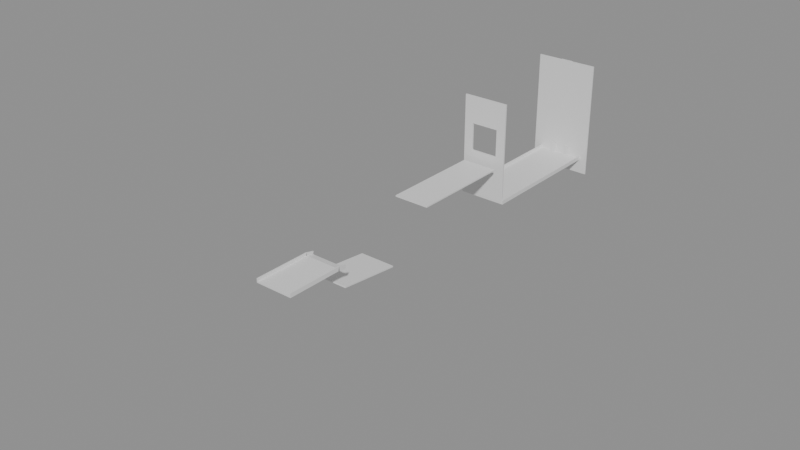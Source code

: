 # Source: Room09Walls.blend  (saved by Blender 5.2.44; exported with 4.5.12 LTS)
import bpy
from mathutils import Matrix  # noqa: F401  (used for matrix-valued properties, if any)

bpy.ops.wm.read_factory_settings(use_empty=True)
scene = bpy.context.scene
scene.name = 'Room09Walls'

# ---- collections
col_editablewalls = bpy.data.collections.new('EditableWalls'); scene.collection.children.link(col_editablewalls)
col_editableplatforms = bpy.data.collections.new('EditablePlatforms'); scene.collection.children.link(col_editableplatforms)
col_room_shell___hide_here = bpy.data.collections.new('ROOM SHELL — HIDE HERE'); scene.collection.children.link(col_room_shell___hide_here)

# ---- materials (node trees are filled in below, after node groups)
mat_roomreferencematerial_002 = bpy.data.materials.new('RoomReferenceMaterial.002')
mat_roomreferencematerial_002.diffuse_color = (0.16, 0.24, 0.28, 1.0)
mat_roomwallmaterial = bpy.data.materials.new('RoomWallMaterial')
mat_roomwallmaterial.diffuse_color = (0.3, 0.39, 0.42, 1.0)
mat_roomreferencematerial = bpy.data.materials.new('RoomReferenceMaterial')
mat_roomreferencematerial.diffuse_color = (0.16, 0.24, 0.28, 1.0)
mat_roomreferencematerial_001 = bpy.data.materials.new('RoomReferenceMaterial.001')
mat_roomreferencematerial_001.diffuse_color = (0.16, 0.24, 0.28, 1.0)

# ---- material node trees
mat_roomreferencematerial_002.use_nodes = True; mat_roomreferencematerial_002.node_tree.nodes.clear()
_N = mat_roomreferencematerial_002.node_tree.nodes; _L = mat_roomreferencematerial_002.node_tree.links
n0 = _N.new('ShaderNodeBsdfPrincipled'); n0.name = 'Principled BSDF'; n0.location = (-200, 100)
n0.inputs[10].default_value = 0.005
n1 = _N.new('ShaderNodeOutputMaterial'); n1.name = 'Material Output'; n1.location = (200, 100)
_L.new(n0.outputs[0], n1.inputs[0])
n1.is_active_output = True
mat_roomwallmaterial.use_nodes = True; mat_roomwallmaterial.node_tree.nodes.clear()
_N = mat_roomwallmaterial.node_tree.nodes; _L = mat_roomwallmaterial.node_tree.links
n0 = _N.new('ShaderNodeBsdfPrincipled'); n0.name = 'Principled BSDF'; n0.location = (-200, 100)
n0.inputs[10].default_value = 0.005
n1 = _N.new('ShaderNodeOutputMaterial'); n1.name = 'Material Output'; n1.location = (200, 100)
_L.new(n0.outputs[0], n1.inputs[0])
n1.is_active_output = True
mat_roomreferencematerial.use_nodes = True; mat_roomreferencematerial.node_tree.nodes.clear()
_N = mat_roomreferencematerial.node_tree.nodes; _L = mat_roomreferencematerial.node_tree.links
n0 = _N.new('ShaderNodeBsdfPrincipled'); n0.name = 'Principled BSDF'; n0.location = (-200, 100)
n0.inputs[10].default_value = 0.005
n1 = _N.new('ShaderNodeOutputMaterial'); n1.name = 'Material Output'; n1.location = (200, 100)
_L.new(n0.outputs[0], n1.inputs[0])
n1.is_active_output = True
mat_roomreferencematerial_001.use_nodes = True; mat_roomreferencematerial_001.node_tree.nodes.clear()
_N = mat_roomreferencematerial_001.node_tree.nodes; _L = mat_roomreferencematerial_001.node_tree.links
n0 = _N.new('ShaderNodeBsdfPrincipled'); n0.name = 'Principled BSDF'; n0.location = (-200, 100)
n0.inputs[10].default_value = 0.005
n1 = _N.new('ShaderNodeOutputMaterial'); n1.name = 'Material Output'; n1.location = (200, 100)
_L.new(n0.outputs[0], n1.inputs[0])
n1.is_active_output = True

# ---- meshes
me_ref_022_framecollision_mesh_003 = bpy.data.meshes.new('REF_022_FrameCollision_Mesh.003')
me_ref_022_framecollision_mesh_003.from_pydata([(-0.5477, -0.2662, -2.011), (0.9523, -0.2662, -2.011), (0.9523, 0.1138, -2.011), (-0.5477, 0.1138, -2.011), (-0.5477, -0.2662, 2.011), (0.9523, -0.2662, 2.011), (0.9523, 0.1138, 2.011), (-0.5477, 0.1138, 2.011)], [], [(0, 1, 2, 3), (4, 7, 6, 5), (0, 4, 5, 1), (1, 5, 6, 2), (2, 6, 7, 3), (4, 0, 3, 7)])
me_ref_022_framecollision_mesh_003.materials.append(mat_roomreferencematerial_002)
me_ref_022_framecollision_mesh_003.update()
me_startrailleft_mesh = bpy.data.meshes.new('StartRailLeft_Mesh')
me_startrailleft_mesh.from_pydata([(-0.18, -10.9, -0.61), (0.18, -10.9, -0.61), (0.18, 10.9, -0.61), (-0.18, 10.9, -0.61), (-0.18, -10.9, 0.61), (0.18, -10.9, 0.61), (0.18, 10.9, 0.61), (-0.18, 10.9, 0.61)], [], [(0, 1, 2, 3), (4, 7, 6, 5), (0, 4, 5, 1), (1, 5, 6, 2), (2, 6, 7, 3), (4, 0, 3, 7)])
me_startrailleft_mesh.materials.append(mat_roomwallmaterial)
me_startrailleft_mesh.update()
me_startrailright_mesh = bpy.data.meshes.new('StartRailRight_Mesh')
me_startrailright_mesh.from_pydata([(-0.18, -10.9, -0.61), (0.18, -10.9, -0.61), (0.18, 10.9, -0.61), (-0.18, 10.9, -0.61), (-0.18, -10.9, 0.61), (0.18, -10.9, 0.61), (0.18, 10.9, 0.61), (-0.18, 10.9, 0.61)], [], [(0, 1, 2, 3), (4, 7, 6, 5), (0, 4, 5, 1), (1, 5, 6, 2), (2, 6, 7, 3), (4, 0, 3, 7)])
me_startrailright_mesh.materials.append(mat_roomwallmaterial)
me_startrailright_mesh.update()
me_launchrailleft_mesh = bpy.data.meshes.new('LaunchRailLeft_Mesh')
me_launchrailleft_mesh.from_pydata([(-0.18, -1.52, -0.61), (0.18, -1.52, -0.61), (0.18, 1.52, -0.61), (-0.18, 1.52, -0.61), (-0.18, -1.52, 0.61), (0.18, -1.52, 0.61), (0.18, 1.52, 0.61), (-0.18, 1.52, 0.61)], [], [(0, 1, 2, 3), (4, 7, 6, 5), (0, 4, 5, 1), (1, 5, 6, 2), (2, 6, 7, 3), (4, 0, 3, 7)])
me_launchrailleft_mesh.materials.append(mat_roomwallmaterial)
me_launchrailleft_mesh.update()
me_launchrailright_mesh = bpy.data.meshes.new('LaunchRailRight_Mesh')
me_launchrailright_mesh.from_pydata([(-0.18, -1.52, -0.61), (0.18, -1.52, -0.61), (0.18, 1.52, -0.61), (-0.18, 1.52, -0.61), (-0.18, -1.52, 0.61), (0.18, -1.52, 0.61), (0.18, 1.52, 0.61), (-0.18, 1.52, 0.61)], [], [(0, 1, 2, 3), (4, 7, 6, 5), (0, 4, 5, 1), (1, 5, 6, 2), (2, 6, 7, 3), (4, 0, 3, 7)])
me_launchrailright_mesh.materials.append(mat_roomwallmaterial)
me_launchrailright_mesh.update()
me_landingrailleft_mesh = bpy.data.meshes.new('LandingRailLeft_Mesh')
me_landingrailleft_mesh.from_pydata([(-0.18, -30.32, -0.61), (0.18, -30.32, -0.61), (0.18, 30.22, -0.61), (-0.18, 30.22, -0.61), (-0.18, -30.32, 0.61), (0.18, -30.32, 0.61), (0.18, 30.22, 0.61), (-0.18, 30.22, 0.61)], [], [(0, 1, 2, 3), (4, 7, 6, 5), (0, 4, 5, 1), (1, 5, 6, 2), (2, 6, 7, 3), (4, 0, 3, 7)])
me_landingrailleft_mesh.materials.append(mat_roomwallmaterial)
me_landingrailleft_mesh.update()
me_landingrailright_mesh = bpy.data.meshes.new('LandingRailRight_Mesh')
me_landingrailright_mesh.from_pydata([(-0.18, -30.32, -0.61), (0.18, -30.32, -0.61), (0.18, 30.22, -0.61), (-0.18, 30.22, -0.61), (-0.18, -30.32, 0.61), (0.18, -30.32, 0.61), (0.18, 30.22, 0.61), (-0.18, 30.22, 0.61)], [], [(0, 1, 2, 3), (4, 7, 6, 5), (0, 4, 5, 1), (1, 5, 6, 2), (2, 6, 7, 3), (4, 0, 3, 7)])
me_landingrailright_mesh.materials.append(mat_roomwallmaterial)
me_landingrailright_mesh.update()
me_ref_010_safestart_mesh = bpy.data.meshes.new('REF_010_SafeStart_Mesh')
me_ref_010_safestart_mesh.from_pydata([(-7.0, -11.0, -0.25), (7.0, -11.0, -0.25), (7.0, 11.0, -0.25), (-7.0, 11.0, -0.25), (-7.0, -11.0, 0.25), (7.0, -11.0, 0.25), (7.0, 11.0, 0.25), (-7.0, 11.0, 0.25)], [], [(0, 1, 2, 3), (4, 7, 6, 5), (0, 4, 5, 1), (1, 5, 6, 2), (2, 6, 7, 3), (4, 0, 3, 7)])
me_ref_010_safestart_mesh.materials.append(mat_roomreferencematerial)
me_ref_010_safestart_mesh.update()
me_ref_011_launchlip_mesh = bpy.data.meshes.new('REF_011_LaunchLip_Mesh')
me_ref_011_launchlip_mesh.from_pydata([(-7.0, -1.5, -0.25), (7.0, -1.5, -0.25), (7.0, 1.5, -0.25), (-7.0, 1.5, -0.25), (-7.0, -1.5, 0.25), (7.0, -1.5, 0.25), (7.0, 1.5, 0.25), (-7.0, 1.5, 0.25)], [], [(0, 1, 2, 3), (4, 7, 6, 5), (0, 4, 5, 1), (1, 5, 6, 2), (2, 6, 7, 3), (4, 0, 3, 7)])
me_ref_011_launchlip_mesh.materials.append(mat_roomreferencematerial)
me_ref_011_launchlip_mesh.update()
me_ref_012_superelasticmembranea_mesh = bpy.data.meshes.new('REF_012_SuperElasticMembraneA_Mesh')
me_ref_012_superelasticmembranea_mesh.from_pydata([(-7.0, -12.0, -0.25), (7.0, -12.0, -0.25), (7.0, 12.0, -0.25), (-7.0, 12.0, -0.25), (-7.0, -12.0, 0.25), (7.0, -12.0, 0.25), (7.0, 12.0, 0.25), (-7.0, 12.0, 0.25)], [], [(0, 1, 2, 3), (4, 7, 6, 5), (0, 4, 5, 1), (1, 5, 6, 2), (2, 6, 7, 3), (4, 0, 3, 7)])
me_ref_012_superelasticmembranea_mesh.materials.append(mat_roomreferencematerial)
me_ref_012_superelasticmembranea_mesh.update()
me_ref_014_superelasticmembraneb_mesh = bpy.data.meshes.new('REF_014_SuperElasticMembraneB_Mesh')
me_ref_014_superelasticmembraneb_mesh.from_pydata([(-7.0, -20.0, -0.25), (7.0, -20.0, -0.25), (7.0, 20.0, -0.25), (-7.0, 20.0, -0.25), (-7.0, -20.0, 0.25), (7.0, -20.0, 0.25), (7.0, 20.0, 0.25), (-7.0, 20.0, 0.25)], [], [(0, 1, 2, 3), (4, 7, 6, 5), (0, 4, 5, 1), (1, 5, 6, 2), (2, 6, 7, 3), (4, 0, 3, 7)])
me_ref_014_superelasticmembraneb_mesh.materials.append(mat_roomreferencematerial)
me_ref_014_superelasticmembraneb_mesh.update()
me_ref_015_landingdeck_mesh = bpy.data.meshes.new('REF_015_LandingDeck_Mesh')
me_ref_015_landingdeck_mesh.from_pydata([(-9.0, -30.3, -0.25), (9.0, -30.3, -0.25), (9.0, 30.12, -0.25), (-9.0, 30.12, -0.25), (-9.0, -30.3, 0.25), (9.0, -30.3, 0.25), (9.0, 30.12, 0.2663), (-9.0, 30.12, 0.2663)], [], [(0, 1, 2, 3), (4, 7, 6, 5), (0, 4, 5, 1), (1, 5, 6, 2), (2, 6, 7, 3), (4, 0, 3, 7)])
me_ref_015_landingdeck_mesh.materials.append(mat_roomreferencematerial)
me_ref_015_landingdeck_mesh.update()
me_ref_016_secondgateaperturelower_mesh = bpy.data.meshes.new('REF_016_SecondGateApertureLower_Mesh')
me_ref_016_secondgateaperturelower_mesh.from_pydata([(-9.0, -0.3, -8.9), (9.0, -0.3, -8.9), (9.0, 0.3, -8.9), (-9.0, 0.3, -8.9), (-9.0, -0.3, 8.9), (9.0, -0.3, 8.9), (9.0, 0.3, 8.9), (-9.0, 0.3, 8.9)], [], [(0, 1, 2, 3), (4, 7, 6, 5), (0, 4, 5, 1), (1, 5, 6, 2), (2, 6, 7, 3), (4, 0, 3, 7)])
me_ref_016_secondgateaperturelower_mesh.materials.append(mat_roomreferencematerial)
me_ref_016_secondgateaperturelower_mesh.update()
me_ref_017_secondgateapertureupper_mesh = bpy.data.meshes.new('REF_017_SecondGateApertureUpper_Mesh')
me_ref_017_secondgateapertureupper_mesh.from_pydata([(-9.0, -0.3, -5.325), (9.0, -0.3, -5.325), (9.0, 0.3, -5.325), (-9.0, 0.3, -5.325), (-9.0, -0.3, 5.325), (9.0, -0.3, 5.325), (9.0, 0.3, 5.325), (-9.0, 0.3, 5.325)], [], [(0, 1, 2, 3), (4, 7, 6, 5), (0, 4, 5, 1), (1, 5, 6, 2), (2, 6, 7, 3), (4, 0, 3, 7)])
me_ref_017_secondgateapertureupper_mesh.materials.append(mat_roomreferencematerial)
me_ref_017_secondgateapertureupper_mesh.update()
me_ref_018_secondgateapertureleft_mesh = bpy.data.meshes.new('REF_018_SecondGateApertureLeft_Mesh')
me_ref_018_secondgateapertureleft_mesh.from_pydata([(-1.825, -0.3, -5.35), (1.825, -0.3, -5.35), (1.825, 0.3, -5.35), (-1.825, 0.3, -5.35), (-1.825, -0.3, 5.35), (1.825, -0.3, 5.35), (1.825, 0.3, 5.35), (-1.825, 0.3, 5.35)], [], [(0, 1, 2, 3), (4, 7, 6, 5), (0, 4, 5, 1), (1, 5, 6, 2), (2, 6, 7, 3), (4, 0, 3, 7)])
me_ref_018_secondgateapertureleft_mesh.materials.append(mat_roomreferencematerial)
me_ref_018_secondgateapertureleft_mesh.update()
me_ref_019_secondgateapertureright_mesh = bpy.data.meshes.new('REF_019_SecondGateApertureRight_Mesh')
me_ref_019_secondgateapertureright_mesh.from_pydata([(-1.825, -0.3, -5.35), (1.825, -0.3, -5.35), (1.825, 0.3, -5.35), (-1.825, 0.3, -5.35), (-1.825, -0.3, 5.35), (1.825, -0.3, 5.35), (1.825, 0.3, 5.35), (-1.825, 0.3, 5.35)], [], [(0, 1, 2, 3), (4, 7, 6, 5), (0, 4, 5, 1), (1, 5, 6, 2), (2, 6, 7, 3), (4, 0, 3, 7)])
me_ref_019_secondgateapertureright_mesh.materials.append(mat_roomreferencematerial)
me_ref_019_secondgateapertureright_mesh.update()
me_ref_023_closeddoorblocker_mesh_001 = bpy.data.meshes.new('REF_023_ClosedDoorBlocker_Mesh.001')
me_ref_023_closeddoorblocker_mesh_001.from_pydata([(-2.043, -0.17, -2.07), (2.043, -0.17, -2.07), (2.043, 0.17, -2.07), (-2.043, 0.17, -2.07), (-2.043, -0.17, 2.07), (2.043, -0.17, 2.07), (2.043, 0.17, 2.07), (-2.043, 0.17, 2.07)], [], [(0, 1, 2, 3), (4, 7, 6, 5), (0, 4, 5, 1), (1, 5, 6, 2), (2, 6, 7, 3), (4, 0, 3, 7)])
me_ref_023_closeddoorblocker_mesh_001.materials.append(mat_roomreferencematerial_001)
me_ref_023_closeddoorblocker_mesh_001.update()
me_ref_018_exitcorridorceiling_mesh_001 = bpy.data.meshes.new('REF_018_ExitCorridorCeiling_Mesh.001')
me_ref_018_exitcorridorceiling_mesh_001.from_pydata([(-1.825, -4.768, -0.12), (1.825, -4.768, -0.12), (1.825, 4.8, -0.12), (-1.825, 4.8, -0.12), (-1.825, -4.768, 0.12), (1.825, -4.768, 0.12), (1.825, 4.8, 0.12), (-1.825, 4.8, 0.12)], [], [(0, 1, 2, 3), (4, 7, 6, 5), (0, 4, 5, 1), (1, 5, 6, 2), (2, 6, 7, 3), (4, 0, 3, 7)])
me_ref_018_exitcorridorceiling_mesh_001.materials.append(mat_roomreferencematerial_001)
me_ref_018_exitcorridorceiling_mesh_001.update()
me_ref_021_exitcorridorendwall_mesh_001 = bpy.data.meshes.new('REF_021_ExitCorridorEndWall_Mesh.001')
me_ref_021_exitcorridorendwall_mesh_001.from_pydata([(-2.065, -0.12, -2.07), (2.065, -0.12, -2.07), (2.065, 0.12, -2.07), (-2.065, 0.12, -2.07), (-2.065, -0.12, 2.07), (2.065, -0.12, 2.07), (2.065, 0.12, 2.07), (-2.065, 0.12, 2.07)], [], [(0, 1, 2, 3), (4, 7, 6, 5), (0, 4, 5, 1), (1, 5, 6, 2), (2, 6, 7, 3), (4, 0, 3, 7)])
me_ref_021_exitcorridorendwall_mesh_001.materials.append(mat_roomreferencematerial_001)
me_ref_021_exitcorridorendwall_mesh_001.update()
me_ref_017_exitcorridorfloor_mesh_001 = bpy.data.meshes.new('REF_017_ExitCorridorFloor_Mesh.001')
me_ref_017_exitcorridorfloor_mesh_001.from_pydata([(-1.825, -4.646, -0.12), (1.825, -4.646, -0.12), (1.825, 4.92, -0.12), (-1.825, 4.92, -0.12), (-1.825, -4.646, 0.12), (1.825, -4.646, 0.12), (1.825, 4.92, 0.12), (-1.825, 4.92, 0.12)], [], [(0, 1, 2, 3), (4, 7, 6, 5), (0, 4, 5, 1), (1, 5, 6, 2), (2, 6, 7, 3), (4, 0, 3, 7)])
me_ref_017_exitcorridorfloor_mesh_001.materials.append(mat_roomreferencematerial_001)
me_ref_017_exitcorridorfloor_mesh_001.update()
me_ref_019_exitcorridorleftwall_mesh_001 = bpy.data.meshes.new('REF_019_ExitCorridorLeftWall_Mesh.001')
me_ref_019_exitcorridorleftwall_mesh_001.from_pydata([(-0.353, -4.74, -2.07), (-0.113, -4.74, -2.07), (-0.113, 5.12, -2.07), (-0.353, 5.12, -2.07), (-0.353, -4.74, 2.07), (-0.113, -4.74, 2.07), (-0.113, 5.12, 2.07), (-0.353, 5.12, 2.07)], [], [(0, 1, 2, 3), (4, 7, 6, 5), (0, 4, 5, 1), (1, 5, 6, 2), (2, 6, 7, 3), (4, 0, 3, 7)])
me_ref_019_exitcorridorleftwall_mesh_001.materials.append(mat_roomreferencematerial_001)
me_ref_019_exitcorridorleftwall_mesh_001.update()
me_ref_020_exitcorridorrightwall_mesh_001 = bpy.data.meshes.new('REF_020_ExitCorridorRightWall_Mesh.001')
me_ref_020_exitcorridorrightwall_mesh_001.from_pydata([(0.113, -4.74, -2.07), (0.353, -4.74, -2.07), (0.353, 5.12, -2.07), (0.113, 5.12, -2.07), (0.113, -4.74, 2.07), (0.353, -4.74, 2.07), (0.353, 5.12, 2.07), (0.113, 5.12, 2.07)], [], [(0, 1, 2, 3), (4, 7, 6, 5), (0, 4, 5, 1), (1, 5, 6, 2), (2, 6, 7, 3), (4, 0, 3, 7)])
me_ref_020_exitcorridorrightwall_mesh_001.materials.append(mat_roomreferencematerial_001)
me_ref_020_exitcorridorrightwall_mesh_001.update()
me_ref_027_exitdoorbackingabove_mesh_001 = bpy.data.meshes.new('REF_027_ExitDoorBackingAbove_Mesh.001')
me_ref_027_exitdoorbackingabove_mesh_001.from_pydata([(-2.35, -0.2, -6.315), (2.35, -0.2, -6.315), (2.35, 0.22, -6.315), (-2.35, 0.22, -6.315), (-2.35, -0.2, 28.96), (2.35, -0.2, 28.96), (2.35, 0.22, 28.96), (-2.35, 0.22, 28.96)], [], [(0, 1, 2, 3), (4, 7, 6, 5), (0, 4, 5, 1), (1, 5, 6, 2), (2, 6, 7, 3), (4, 0, 3, 7)])
me_ref_027_exitdoorbackingabove_mesh_001.materials.append(mat_roomreferencematerial_001)
me_ref_027_exitdoorbackingabove_mesh_001.update()
me_ref_026_exitdoorbackingbelow_mesh_001 = bpy.data.meshes.new('REF_026_ExitDoorBackingBelow_Mesh.001')
me_ref_026_exitdoorbackingbelow_mesh_001.from_pydata([(-2.35, -0.2, -1.073), (2.35, -0.2, -1.073), (2.35, 0.22, -1.073), (-2.35, 0.22, -1.073), (-2.35, -0.2, 5.095), (2.35, -0.2, 5.095), (2.35, 0.22, 5.095), (-2.35, 0.22, 5.095)], [], [(0, 1, 2, 3), (4, 7, 6, 5), (0, 4, 5, 1), (1, 5, 6, 2), (2, 6, 7, 3), (4, 0, 3, 7)])
me_ref_026_exitdoorbackingbelow_mesh_001.materials.append(mat_roomreferencematerial_001)
me_ref_026_exitdoorbackingbelow_mesh_001.update()
me_ref_024_exitdoorbackingleft_mesh_001 = bpy.data.meshes.new('REF_024_ExitDoorBackingLeft_Mesh.001')
me_ref_024_exitdoorbackingleft_mesh_001.from_pydata([(0.5, -0.2, -9.516), (10.5, -0.2, -9.516), (10.5, 0.22, -9.516), (0.5, 0.22, -9.516), (0.5, -0.2, 36.48), (10.5, -0.2, 36.48), (10.5, 0.22, 36.48), (0.5, 0.22, 36.48)], [], [(0, 1, 2, 3), (4, 7, 6, 5), (0, 4, 5, 1), (1, 5, 6, 2), (2, 6, 7, 3), (4, 0, 3, 7)])
me_ref_024_exitdoorbackingleft_mesh_001.materials.append(mat_roomreferencematerial_001)
me_ref_024_exitdoorbackingleft_mesh_001.update()
me_ref_025_exitdoorbackingright_mesh_001 = bpy.data.meshes.new('REF_025_ExitDoorBackingRight_Mesh.001')
me_ref_025_exitdoorbackingright_mesh_001.from_pydata([(-10.5, -0.2, -9.516), (-0.5, -0.2, -9.516), (-0.5, 0.22, -9.516), (-10.5, 0.22, -9.516), (-10.5, -0.2, 36.48), (-0.5, -0.2, 36.48), (-0.5, 0.22, 36.48), (-10.5, 0.22, 36.48)], [], [(0, 1, 2, 3), (4, 7, 6, 5), (0, 4, 5, 1), (1, 5, 6, 2), (2, 6, 7, 3), (4, 0, 3, 7)])
me_ref_025_exitdoorbackingright_mesh_001.materials.append(mat_roomreferencematerial_001)
me_ref_025_exitdoorbackingright_mesh_001.update()
me_ref_022_framecollision_mesh_002 = bpy.data.meshes.new('REF_022_FrameCollision_Mesh.002')
me_ref_022_framecollision_mesh_002.from_pydata([(-0.9523, -0.2662, -2.011), (0.5477, -0.2662, -2.011), (0.5477, 0.1138, -2.011), (-0.9523, 0.1138, -2.011), (-0.9523, -0.2662, 2.011), (0.5477, -0.2662, 2.011), (0.5477, 0.1138, 2.011), (-0.9523, 0.1138, 2.011)], [], [(0, 1, 2, 3), (4, 7, 6, 5), (0, 4, 5, 1), (1, 5, 6, 2), (2, 6, 7, 3), (4, 0, 3, 7)])
me_ref_022_framecollision_mesh_002.materials.append(mat_roomreferencematerial_001)
me_ref_022_framecollision_mesh_002.update()
me_ref_000_hazardfloor_mesh = bpy.data.meshes.new('REF_000_HazardFloor_Mesh')
me_ref_000_hazardfloor_mesh.from_pydata([(-12.35, -85.35, -0.25), (12.35, -85.35, -0.25), (12.35, 85.35, -0.25), (-12.35, 85.35, -0.25), (-12.35, -85.35, 0.25), (12.35, -85.35, 0.25), (12.35, 85.35, 0.25), (-12.35, 85.35, 0.25)], [], [(0, 1, 2, 3), (4, 7, 6, 5), (0, 4, 5, 1), (1, 5, 6, 2), (2, 6, 7, 3), (4, 0, 3, 7)])
me_ref_000_hazardfloor_mesh.materials.append(mat_roomreferencematerial)
me_ref_000_hazardfloor_mesh.update()
me_ref_001_ceiling_mesh = bpy.data.meshes.new('REF_001_Ceiling_Mesh')
me_ref_001_ceiling_mesh.from_pydata([(-12.35, -85.35, -0.2), (12.35, -85.35, -0.2), (12.35, 85.35, -0.2), (-12.35, 85.35, -0.2), (-12.35, -85.35, 0.2), (12.35, -85.35, 0.2), (12.35, 85.35, 0.2), (-12.35, 85.35, 0.2)], [], [(0, 1, 2, 3), (4, 7, 6, 5), (0, 4, 5, 1), (1, 5, 6, 2), (2, 6, 7, 3), (4, 0, 3, 7)])
me_ref_001_ceiling_mesh.materials.append(mat_roomreferencematerial)
me_ref_001_ceiling_mesh.update()
me_ref_002_leftwall_mesh = bpy.data.meshes.new('REF_002_LeftWall_Mesh')
me_ref_002_leftwall_mesh.from_pydata([(-0.225, -87.33, -23.0), (0.225, -87.33, -23.0), (0.225, 87.33, -23.0), (-0.225, 87.33, -23.0), (-0.225, -87.33, 23.0), (0.225, -87.33, 23.0), (0.225, 87.33, 23.0), (-0.225, 87.33, 23.0)], [], [(0, 1, 2, 3), (4, 7, 6, 5), (0, 4, 5, 1), (1, 5, 6, 2), (2, 6, 7, 3), (4, 0, 3, 7)])
me_ref_002_leftwall_mesh.materials.append(mat_roomreferencematerial)
me_ref_002_leftwall_mesh.update()
me_ref_003_rightwall_mesh = bpy.data.meshes.new('REF_003_RightWall_Mesh')
me_ref_003_rightwall_mesh.from_pydata([(-0.225, -87.33, -23.0), (0.225, -87.33, -23.0), (0.225, 87.33, -23.0), (-0.225, 87.33, -23.0), (-0.225, -87.33, 23.0), (0.225, -87.33, 23.0), (0.225, 87.33, 23.0), (-0.225, 87.33, 23.0)], [], [(0, 1, 2, 3), (4, 7, 6, 5), (0, 4, 5, 1), (1, 5, 6, 2), (2, 6, 7, 3), (4, 0, 3, 7)])
me_ref_003_rightwall_mesh.materials.append(mat_roomreferencematerial)
me_ref_003_rightwall_mesh.update()
me_ref_004_backwall_mesh = bpy.data.meshes.new('REF_004_BackWall_Mesh')
me_ref_004_backwall_mesh.from_pydata([(-12.35, -0.225, -23.0), (12.35, -0.225, -23.0), (12.35, 0.225, -23.0), (-12.35, 0.225, -23.0), (-12.35, -0.225, 23.0), (12.35, -0.225, 23.0), (12.35, 0.225, 23.0), (-12.35, 0.225, 23.0)], [], [(0, 1, 2, 3), (4, 7, 6, 5), (0, 4, 5, 1), (1, 5, 6, 2), (2, 6, 7, 3), (4, 0, 3, 7)])
me_ref_004_backwall_mesh.materials.append(mat_roomreferencematerial)
me_ref_004_backwall_mesh.update()

# ---- objects
ob_ref_025_framecollision_001 = bpy.data.objects.new('REF_025_FrameCollision.001', me_ref_022_framecollision_mesh_003)
ob_startrailleft = bpy.data.objects.new('StartRailLeft', me_startrailleft_mesh)
ob_startrailright = bpy.data.objects.new('StartRailRight', me_startrailright_mesh)
ob_launchrailleft = bpy.data.objects.new('LaunchRailLeft', me_launchrailleft_mesh)
ob_launchrailright = bpy.data.objects.new('LaunchRailRight', me_launchrailright_mesh)
ob_landingrailleft = bpy.data.objects.new('LandingRailLeft', me_landingrailleft_mesh)
ob_landingrailright = bpy.data.objects.new('LandingRailRight', me_landingrailright_mesh)
ob_ref_010_safestart = bpy.data.objects.new('REF_010_SafeStart', me_ref_010_safestart_mesh)
ob_ref_011_launchlip = bpy.data.objects.new('REF_011_LaunchLip', me_ref_011_launchlip_mesh)
ob_ref_012_superelasticmembranea = bpy.data.objects.new('REF_012_SuperElasticMembraneA', me_ref_012_superelasticmembranea_mesh)
ob_ref_014_superelasticmembraneb = bpy.data.objects.new('REF_014_SuperElasticMembraneB', me_ref_014_superelasticmembraneb_mesh)
ob_ref_015_landingdeck = bpy.data.objects.new('REF_015_LandingDeck', me_ref_015_landingdeck_mesh)
ob_ref_016_secondgateaperturelower = bpy.data.objects.new('REF_016_SecondGateApertureLower', me_ref_016_secondgateaperturelower_mesh)
ob_ref_017_secondgateapertureupper = bpy.data.objects.new('REF_017_SecondGateApertureUpper', me_ref_017_secondgateapertureupper_mesh)
ob_ref_018_secondgateapertureleft = bpy.data.objects.new('REF_018_SecondGateApertureLeft', me_ref_018_secondgateapertureleft_mesh)
ob_ref_019_secondgateapertureright = bpy.data.objects.new('REF_019_SecondGateApertureRight', me_ref_019_secondgateapertureright_mesh)
ob_ref_026_closeddoorblocker = bpy.data.objects.new('REF_026_ClosedDoorBlocker', me_ref_023_closeddoorblocker_mesh_001)
ob_ref_021_exitcorridorceiling = bpy.data.objects.new('REF_021_ExitCorridorCeiling', me_ref_018_exitcorridorceiling_mesh_001)
ob_ref_024_exitcorridorendwall = bpy.data.objects.new('REF_024_ExitCorridorEndWall', me_ref_021_exitcorridorendwall_mesh_001)
ob_ref_020_exitcorridorfloor = bpy.data.objects.new('REF_020_ExitCorridorFloor', me_ref_017_exitcorridorfloor_mesh_001)
ob_ref_022_exitcorridorleftwall = bpy.data.objects.new('REF_022_ExitCorridorLeftWall', me_ref_019_exitcorridorleftwall_mesh_001)
ob_ref_023_exitcorridorrightwall = bpy.data.objects.new('REF_023_ExitCorridorRightWall', me_ref_020_exitcorridorrightwall_mesh_001)
ob_ref_030_exitdoorbackingabove = bpy.data.objects.new('REF_030_ExitDoorBackingAbove', me_ref_027_exitdoorbackingabove_mesh_001)
ob_ref_029_exitdoorbackingbelow = bpy.data.objects.new('REF_029_ExitDoorBackingBelow', me_ref_026_exitdoorbackingbelow_mesh_001)
ob_ref_027_exitdoorbackingleft = bpy.data.objects.new('REF_027_ExitDoorBackingLeft', me_ref_024_exitdoorbackingleft_mesh_001)
ob_ref_028_exitdoorbackingright = bpy.data.objects.new('REF_028_ExitDoorBackingRight', me_ref_025_exitdoorbackingright_mesh_001)
ob_ref_025_framecollision = bpy.data.objects.new('REF_025_FrameCollision', me_ref_022_framecollision_mesh_002)
ob_ref_000_hazardfloor = bpy.data.objects.new('REF_000_HazardFloor', me_ref_000_hazardfloor_mesh)
ob_ref_001_ceiling = bpy.data.objects.new('REF_001_Ceiling', me_ref_001_ceiling_mesh)
ob_ref_002_leftwall = bpy.data.objects.new('REF_002_LeftWall', me_ref_002_leftwall_mesh)
ob_ref_003_rightwall = bpy.data.objects.new('REF_003_RightWall', me_ref_003_rightwall_mesh)
ob_ref_004_backwall = bpy.data.objects.new('REF_004_BackWall', me_ref_004_backwall_mesh)

# ---- transforms, parenting, visibility, modifiers, constraints
ob_ref_025_framecollision_001.location = (2.952, 129.1, 4.865)
ob_ref_025_framecollision_001.scale = (1.1, 1.05, 0.998)
ob_startrailleft.location = (-7.18, -23.99, 12.03)
ob_startrailleft.scale = (1.0, 1.01, 1.3)
ob_startrailright.location = (7.18, -23.99, 12.03)
ob_startrailright.scale = (1.0, 1.01, 1.3)
ob_launchrailleft.location = (-7.18, -11.59, 11.68)
ob_launchrailleft.rotation_euler = (-0.2356, 0.0, 0.0)
ob_launchrailleft.scale = (1.0, 1.07, 1.278)
ob_launchrailright.location = (7.18, -11.59, 11.68)
ob_launchrailright.rotation_euler = (-0.2356, 0.0, 0.0)
ob_launchrailright.scale = (1.0, 1.07, 1.278)
ob_landingrailleft.location = (-9.18, 102.1, 3.143)
ob_landingrailleft.scale = (1.0, 0.9025, 1.3)
ob_landingrailright.location = (9.18, 102.1, 3.143)
ob_landingrailright.scale = (1.0, 0.9025, 1.3)
ob_ref_010_safestart.location = (0.0, -24.0, 11.48)
ob_ref_011_launchlip.location = (0.0, -11.6, 11.14)
ob_ref_011_launchlip.rotation_euler = (-0.2356, 0.0, 0.0)
ob_ref_012_superelasticmembranea.location = (0.0, 1.95, 2.365)
ob_ref_012_superelasticmembranea.rotation_euler = (-0.1047, 0.0, 0.0)
ob_ref_014_superelasticmembraneb.location = (0.0, 52.0, 16.7)
ob_ref_015_landingdeck.location = (0.0, 102.1, 2.6)
ob_ref_015_landingdeck.scale = (1.0, 0.903, 1.0)
ob_ref_016_secondgateaperturelower.location = (0.0, 75.0, 11.75)
ob_ref_017_secondgateapertureupper.location = (0.0, 75.0, 36.67)
ob_ref_018_secondgateapertureleft.location = (-7.175, 75.0, 26.0)
ob_ref_019_secondgateapertureright.location = (7.175, 75.0, 26.0)
ob_ref_026_closeddoorblocker.location = (0.0, 129.5, 4.87)
ob_ref_026_closeddoorblocker.scale = (1.15, 1.0, 0.968)
ob_ref_021_exitcorridorceiling.location = (0.0, 134.4, 6.996)
ob_ref_021_exitcorridorceiling.scale = (1.29, 0.99, 1.0)
ob_ref_024_exitcorridorendwall.location = (0.0, 139.2, 4.816)
ob_ref_024_exitcorridorendwall.scale = (1.14, 1.0, 1.06)
ob_ref_020_exitcorridorfloor.location = (0.0, 134.3, 2.746)
ob_ref_020_exitcorridorfloor.scale = (1.29, 1.0, 1.0)
ob_ref_022_exitcorridorleftwall.location = (-2.237, 134.2, 4.816)
ob_ref_022_exitcorridorleftwall.scale = (1.0, 0.96, 1.0)
ob_ref_023_exitcorridorrightwall.location = (2.237, 134.2, 4.816)
ob_ref_023_exitcorridorrightwall.scale = (1.0, 0.96, 1.0)
ob_ref_030_exitdoorbackingabove.location = (0.0, 129.5, 13.29)
ob_ref_030_exitdoorbackingabove.scale = (1.0, 1.0, 1.017)
ob_ref_029_exitdoorbackingbelow.location = (0.0, 129.5, -2.389)
ob_ref_029_exitdoorbackingbelow.scale = (1.0, 1.0, 1.031)
ob_ref_027_exitdoorbackingleft.location = (-12.85, 129.5, 6.116)
ob_ref_028_exitdoorbackingright.location = (12.85, 129.5, 6.116)
ob_ref_025_framecollision.location = (-2.952, 129.1, 4.865)
ob_ref_025_framecollision.scale = (1.1, 1.05, 0.998)
ob_ref_000_hazardfloor.location = (0.0, 50.0, -3.05)
ob_ref_001_ceiling.location = (0.0, 50.0, 42.2)
ob_ref_002_leftwall.location = (-12.0, 51.98, 19.6)
ob_ref_003_rightwall.location = (12.0, 51.98, 19.6)
ob_ref_004_backwall.location = (0.0, -35.0, 19.6)

# ---- collection membership
scene.collection.objects.link(ob_ref_025_framecollision_001)
col_editablewalls.objects.link(ob_startrailleft)
col_editablewalls.objects.link(ob_startrailright)
col_editablewalls.objects.link(ob_launchrailleft)
col_editablewalls.objects.link(ob_launchrailright)
col_editablewalls.objects.link(ob_landingrailleft)
col_editablewalls.objects.link(ob_landingrailright)
col_editableplatforms.objects.link(ob_ref_010_safestart)
col_editableplatforms.objects.link(ob_ref_011_launchlip)
col_editableplatforms.objects.link(ob_ref_012_superelasticmembranea)
col_editableplatforms.objects.link(ob_ref_014_superelasticmembraneb)
col_editableplatforms.objects.link(ob_ref_015_landingdeck)
col_editableplatforms.objects.link(ob_ref_016_secondgateaperturelower)
col_editableplatforms.objects.link(ob_ref_017_secondgateapertureupper)
col_editableplatforms.objects.link(ob_ref_018_secondgateapertureleft)
col_editableplatforms.objects.link(ob_ref_019_secondgateapertureright)
col_editableplatforms.objects.link(ob_ref_026_closeddoorblocker)
col_editableplatforms.objects.link(ob_ref_021_exitcorridorceiling)
col_editableplatforms.objects.link(ob_ref_024_exitcorridorendwall)
col_editableplatforms.objects.link(ob_ref_020_exitcorridorfloor)
col_editableplatforms.objects.link(ob_ref_022_exitcorridorleftwall)
col_editableplatforms.objects.link(ob_ref_023_exitcorridorrightwall)
col_editableplatforms.objects.link(ob_ref_030_exitdoorbackingabove)
col_editableplatforms.objects.link(ob_ref_029_exitdoorbackingbelow)
col_editableplatforms.objects.link(ob_ref_027_exitdoorbackingleft)
col_editableplatforms.objects.link(ob_ref_028_exitdoorbackingright)
col_editableplatforms.objects.link(ob_ref_025_framecollision)
col_room_shell___hide_here.objects.link(ob_ref_000_hazardfloor)
col_room_shell___hide_here.objects.link(ob_ref_001_ceiling)
col_room_shell___hide_here.objects.link(ob_ref_002_leftwall)
col_room_shell___hide_here.objects.link(ob_ref_003_rightwall)
col_room_shell___hide_here.objects.link(ob_ref_004_backwall)
def _layer_coll(name, lc=None):
    lc = lc or bpy.context.view_layer.layer_collection
    for c in lc.children:
        if c.name == name: return c
        r = _layer_coll(name, c)
        if r: return r
_layer_coll('ROOM SHELL — HIDE HERE').exclude = True

# ---- scene / render settings (as saved in the file)
scene.frame_start = 1; scene.frame_end = 250; scene.frame_set(1)
scene.render.engine = 'BLENDER_EEVEE_NEXT'
scene.render.image_settings.exr_codec = 'NONE'
scene.render.use_bake_clear = False
scene.render.bake_margin = 0
scene.render.bake_bias = 0.0
scene.render.bake_samples = 0
scene.render.simplify_subdivision_render = 0
scene.render.simplify_child_particles_render = 0.0
scene.render.compositor_device = 'GPU'
scene.eevee.use_volume_custom_range = False
scene.eevee.gtao_distance = 0.0
scene.eevee.use_fast_gi = False
scene.eevee.fast_gi_thickness_near = 0.1
scene.eevee.fast_gi_thickness_far = 0.0
scene.eevee.ray_tracing_options.screen_trace_thickness = 0.1
bpy.context.view_layer.update()

# ---- added for rendering (the .blend has no active camera and no usable light): camera, sun + grey world if the file has none
cam_auto = bpy.data.cameras.new('AutoCamera')
cam_auto.lens = 50.0
cam_auto.sensor_width = 36.0
cam_auto.clip_end = 3852.99
ob_auto_camera = bpy.data.objects.new('AutoCamera', cam_auto)
scene.collection.objects.link(ob_auto_camera)
ob_auto_camera.location = (219.544, -237.461, 185.51)
ob_auto_camera.rotation_euler = (1.09748, -7.21219e-08, 0.694738)
scene.camera = ob_auto_camera
light_auto_sun = bpy.data.lights.new('AutoSun', 'SUN')
light_auto_sun.energy = 3.0
light_auto_sun.angle = 0.0523599
ob_auto_sun = bpy.data.objects.new('AutoSun', light_auto_sun)
scene.collection.objects.link(ob_auto_sun)
ob_auto_sun.rotation_euler = (0.872665, 0.174533, 0.523599)
if scene.world is None:
    world_auto = bpy.data.worlds.new('AutoWorld')
    world_auto.color = (0.3, 0.3, 0.3)
    scene.world = world_auto
bpy.context.view_layer.update()
